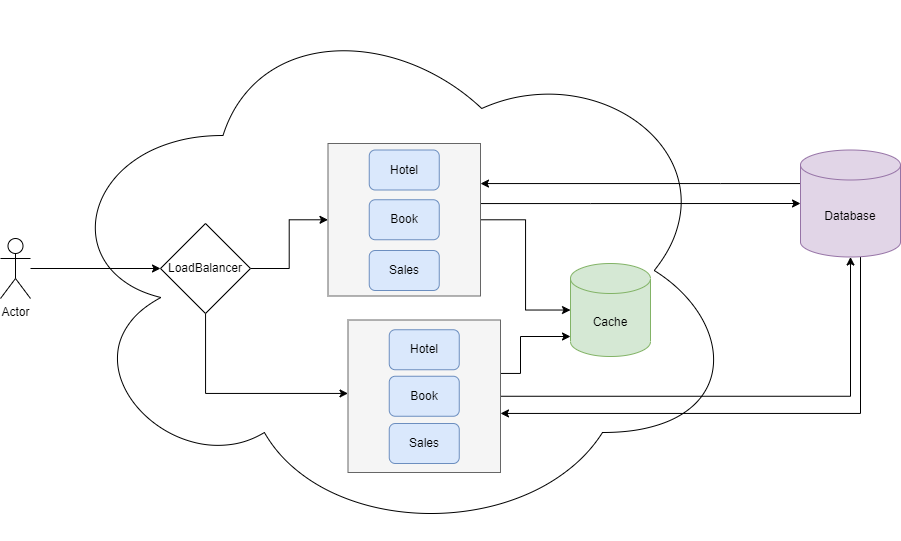

The diagram above was exported from draw.io. Its source (the exported page's mxGraphModel, read from the mxfile embedded in the PNG):
<mxGraphModel dx="1512" dy="979" grid="1" gridSize="10" guides="1" tooltips="1" connect="1" arrows="1" fold="1" page="1" pageScale="1" pageWidth="291" pageHeight="413" math="0" shadow="0">
  <root>
    <mxCell id="0" />
    <mxCell id="1" parent="0" />
    <mxCell id="OSEC5bBzkqH6Ms-snzJe-20" value="" style="ellipse;shape=cloud;whiteSpace=wrap;html=1;" vertex="1" parent="1">
      <mxGeometry x="-70" y="-93" width="690" height="540" as="geometry" />
    </mxCell>
    <mxCell id="8vnGp8bZ7sPYjspkBdyM-1" style="edgeStyle=orthogonalEdgeStyle;rounded=0;orthogonalLoop=1;jettySize=auto;html=1;" edge="1" parent="1" source="OSEC5bBzkqH6Ms-snzJe-2" target="OSEC5bBzkqH6Ms-snzJe-6">
      <mxGeometry relative="1" as="geometry">
        <Array as="points">
          <mxPoint x="600" y="90" />
          <mxPoint x="600" y="90" />
        </Array>
      </mxGeometry>
    </mxCell>
    <mxCell id="8vnGp8bZ7sPYjspkBdyM-2" style="edgeStyle=orthogonalEdgeStyle;rounded=0;orthogonalLoop=1;jettySize=auto;html=1;" edge="1" parent="1" source="OSEC5bBzkqH6Ms-snzJe-2" target="OSEC5bBzkqH6Ms-snzJe-16">
      <mxGeometry relative="1" as="geometry">
        <Array as="points">
          <mxPoint x="740" y="320" />
        </Array>
      </mxGeometry>
    </mxCell>
    <mxCell id="OSEC5bBzkqH6Ms-snzJe-2" value="Database" style="shape=cylinder3;whiteSpace=wrap;html=1;boundedLbl=1;backgroundOutline=1;size=15;fillColor=#e1d5e7;strokeColor=#9673a6;" vertex="1" parent="1">
      <mxGeometry x="680" y="56.5" width="100" height="107" as="geometry" />
    </mxCell>
    <mxCell id="z1AJj0Z4jgbACkpHNZqb-2" style="edgeStyle=orthogonalEdgeStyle;rounded=0;orthogonalLoop=1;jettySize=auto;html=1;" edge="1" parent="1" source="OSEC5bBzkqH6Ms-snzJe-4" target="OSEC5bBzkqH6Ms-snzJe-21">
      <mxGeometry relative="1" as="geometry" />
    </mxCell>
    <mxCell id="OSEC5bBzkqH6Ms-snzJe-4" value="Actor" style="shape=umlActor;verticalLabelPosition=bottom;verticalAlign=top;html=1;outlineConnect=0;" vertex="1" parent="1">
      <mxGeometry x="-120" y="145" width="30" height="60" as="geometry" />
    </mxCell>
    <mxCell id="OSEC5bBzkqH6Ms-snzJe-26" style="edgeStyle=orthogonalEdgeStyle;rounded=0;orthogonalLoop=1;jettySize=auto;html=1;" edge="1" parent="1" source="OSEC5bBzkqH6Ms-snzJe-6" target="OSEC5bBzkqH6Ms-snzJe-25">
      <mxGeometry relative="1" as="geometry" />
    </mxCell>
    <mxCell id="z1AJj0Z4jgbACkpHNZqb-3" style="edgeStyle=orthogonalEdgeStyle;rounded=0;orthogonalLoop=1;jettySize=auto;html=1;entryX=0;entryY=0.5;entryDx=0;entryDy=0;entryPerimeter=0;" edge="1" parent="1" source="OSEC5bBzkqH6Ms-snzJe-6" target="OSEC5bBzkqH6Ms-snzJe-2">
      <mxGeometry relative="1" as="geometry">
        <Array as="points">
          <mxPoint x="470" y="110" />
          <mxPoint x="470" y="110" />
        </Array>
      </mxGeometry>
    </mxCell>
    <mxCell id="OSEC5bBzkqH6Ms-snzJe-6" value="" style="whiteSpace=wrap;html=1;aspect=fixed;fillColor=#f5f5f5;fontColor=#333333;strokeColor=#666666;" vertex="1" parent="1">
      <mxGeometry x="207.5" y="50" width="152.5" height="152.5" as="geometry" />
    </mxCell>
    <mxCell id="OSEC5bBzkqH6Ms-snzJe-7" value="Hotel" style="rounded=1;whiteSpace=wrap;html=1;fillColor=#dae8fc;strokeColor=#6c8ebf;" vertex="1" parent="1">
      <mxGeometry x="248.75" y="56.5" width="70" height="40" as="geometry" />
    </mxCell>
    <mxCell id="OSEC5bBzkqH6Ms-snzJe-8" value="Book" style="rounded=1;whiteSpace=wrap;html=1;fillColor=#dae8fc;strokeColor=#6c8ebf;" vertex="1" parent="1">
      <mxGeometry x="248.75" y="106.25" width="70" height="40" as="geometry" />
    </mxCell>
    <mxCell id="OSEC5bBzkqH6Ms-snzJe-9" value="Sales" style="rounded=1;whiteSpace=wrap;html=1;fillColor=#dae8fc;strokeColor=#6c8ebf;" vertex="1" parent="1">
      <mxGeometry x="248.75" y="157" width="70" height="40" as="geometry" />
    </mxCell>
    <mxCell id="OSEC5bBzkqH6Ms-snzJe-27" style="edgeStyle=orthogonalEdgeStyle;rounded=0;orthogonalLoop=1;jettySize=auto;html=1;" edge="1" parent="1" source="OSEC5bBzkqH6Ms-snzJe-16" target="OSEC5bBzkqH6Ms-snzJe-25">
      <mxGeometry relative="1" as="geometry">
        <Array as="points">
          <mxPoint x="400" y="280" />
          <mxPoint x="400" y="243" />
        </Array>
      </mxGeometry>
    </mxCell>
    <mxCell id="Bbal6D9rJBngkO_96Ttx-1" style="edgeStyle=orthogonalEdgeStyle;rounded=0;orthogonalLoop=1;jettySize=auto;html=1;" edge="1" parent="1" source="OSEC5bBzkqH6Ms-snzJe-16" target="OSEC5bBzkqH6Ms-snzJe-2">
      <mxGeometry relative="1" as="geometry" />
    </mxCell>
    <mxCell id="OSEC5bBzkqH6Ms-snzJe-16" value="" style="whiteSpace=wrap;html=1;aspect=fixed;fillColor=#f5f5f5;fontColor=#333333;strokeColor=#666666;" vertex="1" parent="1">
      <mxGeometry x="227.5" y="226.5" width="152.5" height="152.5" as="geometry" />
    </mxCell>
    <mxCell id="OSEC5bBzkqH6Ms-snzJe-17" value="Hotel" style="rounded=1;whiteSpace=wrap;html=1;fillColor=#dae8fc;strokeColor=#6c8ebf;" vertex="1" parent="1">
      <mxGeometry x="268.75" y="236.25" width="70" height="40" as="geometry" />
    </mxCell>
    <mxCell id="OSEC5bBzkqH6Ms-snzJe-18" value="Book" style="rounded=1;whiteSpace=wrap;html=1;fillColor=#dae8fc;strokeColor=#6c8ebf;" vertex="1" parent="1">
      <mxGeometry x="268.75" y="282.75" width="70" height="40" as="geometry" />
    </mxCell>
    <mxCell id="OSEC5bBzkqH6Ms-snzJe-19" value="Sales" style="rounded=1;whiteSpace=wrap;html=1;fillColor=#dae8fc;strokeColor=#6c8ebf;" vertex="1" parent="1">
      <mxGeometry x="268.75" y="330" width="70" height="40" as="geometry" />
    </mxCell>
    <mxCell id="OSEC5bBzkqH6Ms-snzJe-23" style="edgeStyle=orthogonalEdgeStyle;rounded=0;orthogonalLoop=1;jettySize=auto;html=1;" edge="1" parent="1" source="OSEC5bBzkqH6Ms-snzJe-21" target="OSEC5bBzkqH6Ms-snzJe-6">
      <mxGeometry relative="1" as="geometry" />
    </mxCell>
    <mxCell id="OSEC5bBzkqH6Ms-snzJe-24" style="edgeStyle=orthogonalEdgeStyle;rounded=0;orthogonalLoop=1;jettySize=auto;html=1;" edge="1" parent="1" source="OSEC5bBzkqH6Ms-snzJe-21" target="OSEC5bBzkqH6Ms-snzJe-16">
      <mxGeometry relative="1" as="geometry">
        <Array as="points">
          <mxPoint x="85" y="300" />
        </Array>
      </mxGeometry>
    </mxCell>
    <mxCell id="OSEC5bBzkqH6Ms-snzJe-21" value="LoadBalancer" style="rhombus;whiteSpace=wrap;html=1;" vertex="1" parent="1">
      <mxGeometry x="40" y="130" width="90" height="90" as="geometry" />
    </mxCell>
    <mxCell id="OSEC5bBzkqH6Ms-snzJe-25" value="Cache" style="shape=cylinder3;whiteSpace=wrap;html=1;boundedLbl=1;backgroundOutline=1;size=15;fillColor=#d5e8d4;strokeColor=#82b366;" vertex="1" parent="1">
      <mxGeometry x="450" y="170" width="80" height="93" as="geometry" />
    </mxCell>
  </root>
</mxGraphModel>